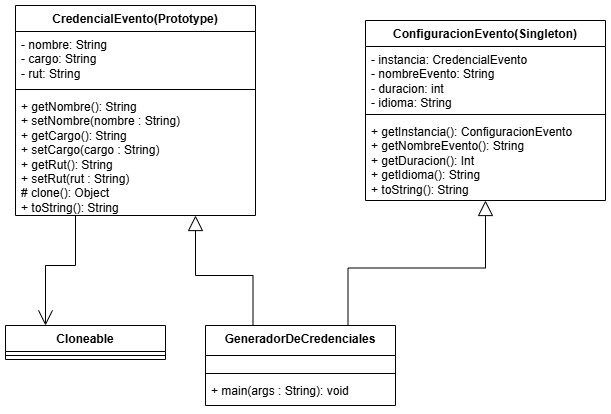

The diagram above was exported from draw.io. Its source (the exported page's mxGraphModel, read from the mxfile embedded in the PNG):
<mxGraphModel dx="1042" dy="626" grid="1" gridSize="10" guides="1" tooltips="1" connect="1" arrows="1" fold="1" page="1" pageScale="1" pageWidth="827" pageHeight="1169" background="#ffffff" math="0" shadow="0">
  <root>
    <mxCell id="0" />
    <mxCell id="1" parent="0" />
    <mxCell id="Mw8nBbSLBL0E6M3gif-O-26" style="edgeStyle=orthogonalEdgeStyle;rounded=0;orthogonalLoop=1;jettySize=auto;html=1;exitX=0.25;exitY=1;exitDx=0;exitDy=0;entryX=0.25;entryY=0;entryDx=0;entryDy=0;endArrow=open;endFill=0;endSize=13;" parent="1" source="Mw8nBbSLBL0E6M3gif-O-1" target="Mw8nBbSLBL0E6M3gif-O-21" edge="1">
      <mxGeometry relative="1" as="geometry" />
    </mxCell>
    <mxCell id="Mw8nBbSLBL0E6M3gif-O-1" value="CredencialEvento(Prototype)" style="swimlane;fontStyle=1;align=center;verticalAlign=top;childLayout=stackLayout;horizontal=1;startSize=26;horizontalStack=0;resizeParent=1;resizeParentMax=0;resizeLast=0;collapsible=1;marginBottom=0;whiteSpace=wrap;html=1;" parent="1" vertex="1">
      <mxGeometry x="90" y="40" width="240" height="210" as="geometry">
        <mxRectangle x="90" y="40" width="190" height="30" as="alternateBounds" />
      </mxGeometry>
    </mxCell>
    <mxCell id="Mw8nBbSLBL0E6M3gif-O-2" value="- nombre: String&lt;div&gt;- cargo: String&lt;/div&gt;&lt;div&gt;- rut: String&lt;/div&gt;" style="text;strokeColor=none;fillColor=none;align=left;verticalAlign=top;spacingLeft=4;spacingRight=4;overflow=hidden;rotatable=0;points=[[0,0.5],[1,0.5]];portConstraint=eastwest;whiteSpace=wrap;html=1;" parent="Mw8nBbSLBL0E6M3gif-O-1" vertex="1">
      <mxGeometry y="26" width="240" height="54" as="geometry" />
    </mxCell>
    <mxCell id="Mw8nBbSLBL0E6M3gif-O-3" value="" style="line;strokeWidth=1;fillColor=none;align=left;verticalAlign=middle;spacingTop=-1;spacingLeft=3;spacingRight=3;rotatable=0;labelPosition=right;points=[];portConstraint=eastwest;strokeColor=inherit;" parent="Mw8nBbSLBL0E6M3gif-O-1" vertex="1">
      <mxGeometry y="80" width="240" height="8" as="geometry" />
    </mxCell>
    <mxCell id="Mw8nBbSLBL0E6M3gif-O-4" value="+ getNombre(): String&lt;div&gt;+ setNombre(nombre : String)&lt;/div&gt;&lt;div&gt;+ getCargo(): String&lt;/div&gt;&lt;div&gt;&lt;span style=&quot;background-color: transparent; color: light-dark(rgb(0, 0, 0), rgb(255, 255, 255));&quot;&gt;+ setCargo(cargo : String)&lt;/span&gt;&lt;/div&gt;&lt;div&gt;+ getRut(): String&lt;/div&gt;&lt;div&gt;+ setRut(rut : String)&lt;/div&gt;&lt;div&gt;# clone(): Object&lt;/div&gt;&lt;div&gt;+ toString(): String&lt;/div&gt;" style="text;strokeColor=none;fillColor=none;align=left;verticalAlign=top;spacingLeft=4;spacingRight=4;overflow=hidden;rotatable=0;points=[[0,0.5],[1,0.5]];portConstraint=eastwest;whiteSpace=wrap;html=1;" parent="Mw8nBbSLBL0E6M3gif-O-1" vertex="1">
      <mxGeometry y="88" width="240" height="122" as="geometry" />
    </mxCell>
    <mxCell id="Mw8nBbSLBL0E6M3gif-O-5" value="ConfiguracionEvento(Singleton)" style="swimlane;fontStyle=1;align=center;verticalAlign=top;childLayout=stackLayout;horizontal=1;startSize=26;horizontalStack=0;resizeParent=1;resizeParentMax=0;resizeLast=0;collapsible=1;marginBottom=0;whiteSpace=wrap;html=1;" parent="1" vertex="1">
      <mxGeometry x="440" y="55" width="240" height="180" as="geometry">
        <mxRectangle x="440" y="55" width="210" height="30" as="alternateBounds" />
      </mxGeometry>
    </mxCell>
    <mxCell id="Mw8nBbSLBL0E6M3gif-O-6" value="- instancia: CredencialEvento&lt;div&gt;- nombreEvento: String&lt;/div&gt;&lt;div&gt;- duracion: int&lt;/div&gt;&lt;div&gt;- idioma: String&lt;/div&gt;" style="text;strokeColor=none;fillColor=none;align=left;verticalAlign=top;spacingLeft=4;spacingRight=4;overflow=hidden;rotatable=0;points=[[0,0.5],[1,0.5]];portConstraint=eastwest;whiteSpace=wrap;html=1;" parent="Mw8nBbSLBL0E6M3gif-O-5" vertex="1">
      <mxGeometry y="26" width="240" height="64" as="geometry" />
    </mxCell>
    <mxCell id="Mw8nBbSLBL0E6M3gif-O-7" value="" style="line;strokeWidth=1;fillColor=none;align=left;verticalAlign=middle;spacingTop=-1;spacingLeft=3;spacingRight=3;rotatable=0;labelPosition=right;points=[];portConstraint=eastwest;strokeColor=inherit;" parent="Mw8nBbSLBL0E6M3gif-O-5" vertex="1">
      <mxGeometry y="90" width="240" height="8" as="geometry" />
    </mxCell>
    <mxCell id="Mw8nBbSLBL0E6M3gif-O-8" value="+ getInstancia(): ConfiguracionEvento&lt;div&gt;+ getNombreEvento(): String&lt;/div&gt;&lt;div&gt;+ getDuracion(): Int&lt;/div&gt;&lt;div&gt;+ getIdioma(): String&lt;/div&gt;&lt;div&gt;+ toString(): String&lt;/div&gt;" style="text;strokeColor=none;fillColor=none;align=left;verticalAlign=top;spacingLeft=4;spacingRight=4;overflow=hidden;rotatable=0;points=[[0,0.5],[1,0.5]];portConstraint=eastwest;whiteSpace=wrap;html=1;" parent="Mw8nBbSLBL0E6M3gif-O-5" vertex="1">
      <mxGeometry y="98" width="240" height="82" as="geometry" />
    </mxCell>
    <mxCell id="Mw8nBbSLBL0E6M3gif-O-19" style="edgeStyle=orthogonalEdgeStyle;rounded=0;orthogonalLoop=1;jettySize=auto;html=1;exitX=0.25;exitY=0;exitDx=0;exitDy=0;endArrow=block;endFill=0;endSize=13;entryX=0.75;entryY=1;entryDx=0;entryDy=0;" parent="1" source="Mw8nBbSLBL0E6M3gif-O-10" target="Mw8nBbSLBL0E6M3gif-O-1" edge="1">
      <mxGeometry relative="1" as="geometry" />
    </mxCell>
    <mxCell id="gv9xNpLcs33YigE2WmUd-5" style="edgeStyle=orthogonalEdgeStyle;rounded=0;orthogonalLoop=1;jettySize=auto;html=1;exitX=0.75;exitY=0;exitDx=0;exitDy=0;entryX=0.5;entryY=1;entryDx=0;entryDy=0;endArrow=block;endFill=0;endSize=13;" edge="1" parent="1" source="Mw8nBbSLBL0E6M3gif-O-10" target="Mw8nBbSLBL0E6M3gif-O-5">
      <mxGeometry relative="1" as="geometry">
        <mxPoint x="423" y="70" as="targetPoint" />
      </mxGeometry>
    </mxCell>
    <mxCell id="Mw8nBbSLBL0E6M3gif-O-10" value="GeneradorDeCredenciales" style="swimlane;fontStyle=1;align=center;verticalAlign=top;childLayout=stackLayout;horizontal=1;startSize=30;horizontalStack=0;resizeParent=1;resizeParentMax=0;resizeLast=0;collapsible=1;marginBottom=0;whiteSpace=wrap;html=1;" parent="1" vertex="1">
      <mxGeometry x="280" y="360" width="190" height="80" as="geometry">
        <mxRectangle x="440" y="360" width="180" height="30" as="alternateBounds" />
      </mxGeometry>
    </mxCell>
    <mxCell id="Mw8nBbSLBL0E6M3gif-O-11" value="&amp;nbsp;" style="text;strokeColor=none;fillColor=none;align=left;verticalAlign=top;spacingLeft=4;spacingRight=4;overflow=hidden;rotatable=0;points=[[0,0.5],[1,0.5]];portConstraint=eastwest;whiteSpace=wrap;html=1;" parent="Mw8nBbSLBL0E6M3gif-O-10" vertex="1">
      <mxGeometry y="30" width="190" height="14" as="geometry" />
    </mxCell>
    <mxCell id="Mw8nBbSLBL0E6M3gif-O-12" value="" style="line;strokeWidth=1;fillColor=none;align=left;verticalAlign=middle;spacingTop=-1;spacingLeft=3;spacingRight=3;rotatable=0;labelPosition=right;points=[];portConstraint=eastwest;strokeColor=inherit;" parent="Mw8nBbSLBL0E6M3gif-O-10" vertex="1">
      <mxGeometry y="44" width="190" height="8" as="geometry" />
    </mxCell>
    <mxCell id="Mw8nBbSLBL0E6M3gif-O-13" value="+ main(args : String): void" style="text;strokeColor=none;fillColor=none;align=left;verticalAlign=top;spacingLeft=4;spacingRight=4;overflow=hidden;rotatable=0;points=[[0,0.5],[1,0.5]];portConstraint=eastwest;whiteSpace=wrap;html=1;" parent="Mw8nBbSLBL0E6M3gif-O-10" vertex="1">
      <mxGeometry y="52" width="190" height="28" as="geometry" />
    </mxCell>
    <mxCell id="Mw8nBbSLBL0E6M3gif-O-21" value="Cloneable" style="swimlane;fontStyle=1;align=center;verticalAlign=top;childLayout=stackLayout;horizontal=1;startSize=26;horizontalStack=0;resizeParent=1;resizeParentMax=0;resizeLast=0;collapsible=1;marginBottom=0;whiteSpace=wrap;html=1;" parent="1" vertex="1">
      <mxGeometry x="80" y="360" width="160" height="34" as="geometry" />
    </mxCell>
    <mxCell id="Mw8nBbSLBL0E6M3gif-O-23" value="" style="line;strokeWidth=1;fillColor=none;align=left;verticalAlign=middle;spacingTop=-1;spacingLeft=3;spacingRight=3;rotatable=0;labelPosition=right;points=[];portConstraint=eastwest;strokeColor=inherit;" parent="Mw8nBbSLBL0E6M3gif-O-21" vertex="1">
      <mxGeometry y="26" width="160" height="8" as="geometry" />
    </mxCell>
  </root>
</mxGraphModel>